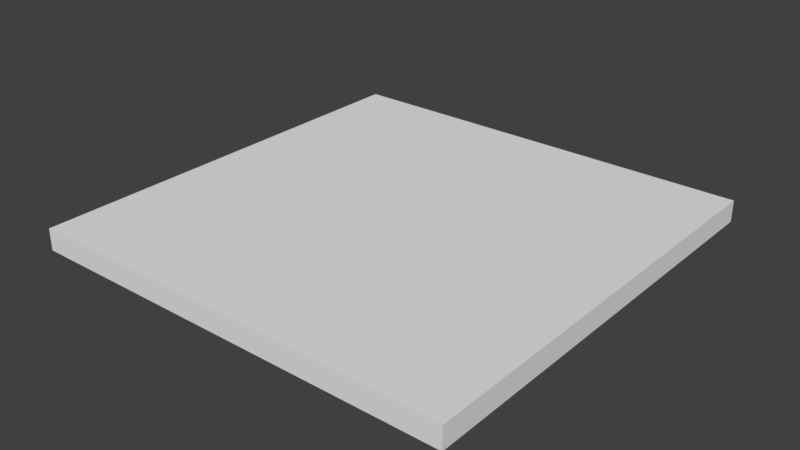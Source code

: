 # Source: Roof_4x4x0_2.blend  (saved by Blender 2.79.0; exported with 4.5.12 LTS)
import bpy
from mathutils import Matrix  # noqa: F401  (used for matrix-valued properties, if any)

bpy.ops.wm.read_factory_settings(use_empty=True)
scene = bpy.context.scene
scene.name = 'Scene'

# ---- collections
col_collection_1 = bpy.data.collections.new('Collection 1'); scene.collection.children.link(col_collection_1)

# ---- world
world_world = bpy.data.worlds.new('World'); scene.world = world_world
world_world.color = (0.05088, 0.05088, 0.05088)
world_world.use_sun_shadow = False
world_world.sun_shadow_jitter_overblur = 0.0
world_world.cycles.sampling_method = 'MANUAL'

# ---- meshes
me_lod_a_roof_4x4x0_2 = bpy.data.meshes.new('LOD A Roof 4x4x0_2')
me_lod_a_roof_4x4x0_2.from_pydata([(0.0, 0.0, 0.0), (-6.517e-07, 4.0, 0.0), (4.0, 4.0, 0.0), (4.0, 6.517e-07, 0.0), (0.0, 0.0, 0.2), (-6.517e-07, 4.0, 0.2), (4.0, 4.0, 0.2), (4.0, 6.517e-07, 0.2)], [], [(1, 2, 3, 0), (5, 4, 7, 6), (2, 6, 7, 3), (0, 4, 5, 1), (3, 7, 4, 0), (1, 5, 6, 2)])
me_lod_a_roof_4x4x0_2.use_remesh_preserve_volume = False
me_lod_a_roof_4x4x0_2.use_remesh_preserve_attributes = False
me_lod_a_roof_4x4x0_2.use_mirror_vertex_groups = False
me_lod_a_roof_4x4x0_2.update()

# ---- objects
ob_lod_a_roof_4x4x0_2 = bpy.data.objects.new('LOD A Roof 4x4x0_2', me_lod_a_roof_4x4x0_2)

# ---- transforms, parenting, visibility, modifiers, constraints
ob_lod_a_roof_4x4x0_2.location = (0.0, 0.0, 0.0)
ob_lod_a_roof_4x4x0_2.lineart.crease_threshold = 0.0

# ---- collection membership
col_collection_1.objects.link(ob_lod_a_roof_4x4x0_2)

# ---- scene / render settings (as saved in the file)
scene.frame_start = 1; scene.frame_end = 250; scene.frame_set(1)
scene.render.engine = 'BLENDER_EEVEE_NEXT'
scene.render.resolution_percentage = 50
scene.render.dither_intensity = 0.0
scene.cycles.use_denoising = False
scene.cycles.samples = 128
scene.cycles.sampling_pattern = 'TABULATED_SOBOL'
scene.cycles.use_adaptive_sampling = False
scene.cycles.use_light_tree = False
scene.cycles.blur_glossy = 0.0
scene.cycles.sample_clamp_indirect = 0.0
scene.view_settings.view_transform = 'Standard'
bpy.context.view_layer.update()

# ---- added for rendering (the .blend has no active camera and no usable light): camera, sun
cam_auto = bpy.data.cameras.new('AutoCamera')
cam_auto.lens = 50.0
cam_auto.sensor_width = 36.0
cam_auto.clip_end = 1000.0
ob_auto_camera = bpy.data.objects.new('AutoCamera', cam_auto)
scene.collection.objects.link(ob_auto_camera)
ob_auto_camera.location = (7.23713, -4.28456, 4.28971)
ob_auto_camera.rotation_euler = (1.09748, -7.21219e-08, 0.694738)
scene.camera = ob_auto_camera
light_auto_sun = bpy.data.lights.new('AutoSun', 'SUN')
light_auto_sun.energy = 3.0
light_auto_sun.angle = 0.0523599
ob_auto_sun = bpy.data.objects.new('AutoSun', light_auto_sun)
scene.collection.objects.link(ob_auto_sun)
ob_auto_sun.rotation_euler = (0.872665, 0.174533, 0.523599)
bpy.context.view_layer.update()
